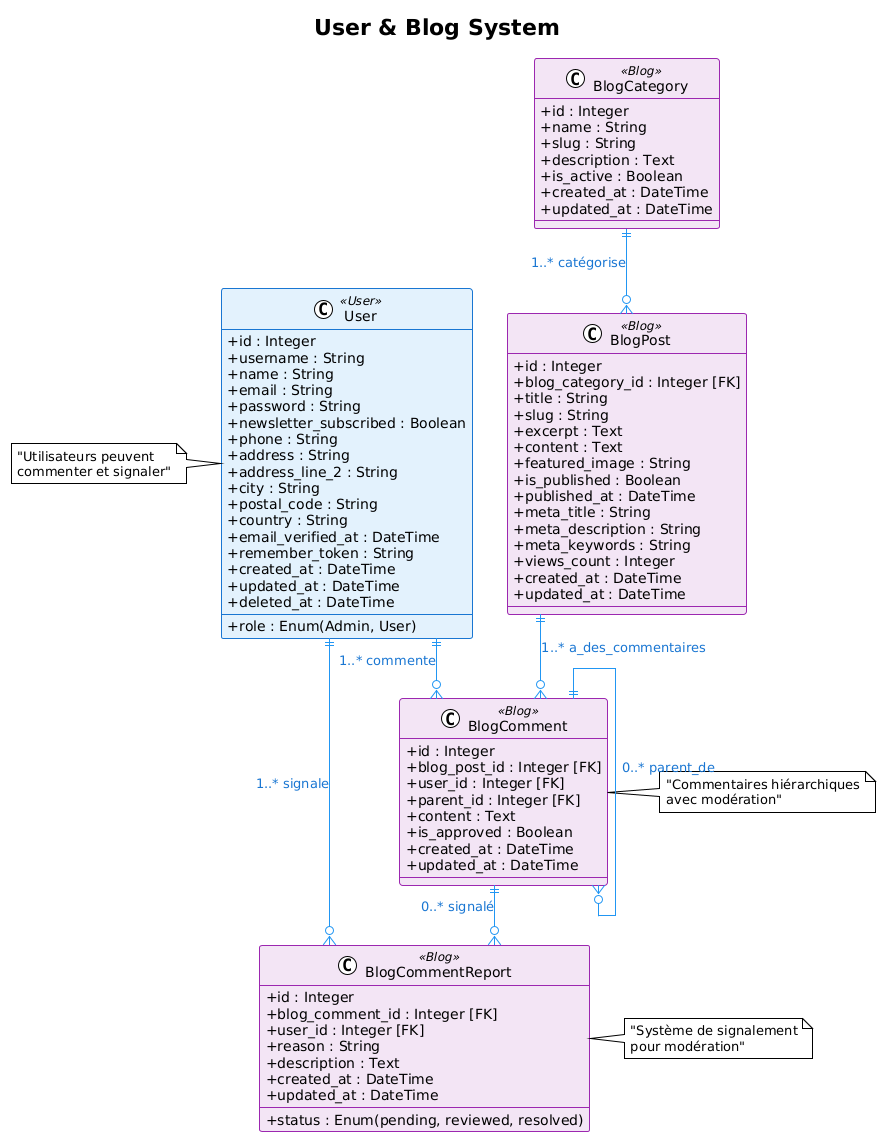

The diagram above was rendered by PlantUML. Its source (embedded in the PNG):
@startuml
!theme plain
skinparam linetype ortho
skinparam classAttributeIconSize 0

' Configuration des couleurs
skinparam class {
    BackgroundColor<<User>> #E3F2FD
    BorderColor<<User>> #1976D2
    BackgroundColor<<Blog>> #F3E5F5
    BorderColor<<Blog>> #9C27B0
}

skinparam arrow {
    Color #2196F3
    FontColor #1976D2
}

title User & Blog System

' ============================
' UTILISATEURS
' ============================

class User <<User>> {
  + id : Integer
  + username : String
  + name : String  
  + email : String
  + password : String
  + role : Enum(Admin, User)
  + newsletter_subscribed : Boolean
  + phone : String
  + address : String
  + address_line_2 : String
  + city : String
  + postal_code : String
  + country : String
  + email_verified_at : DateTime
  + remember_token : String
  + created_at : DateTime
  + updated_at : DateTime
  + deleted_at : DateTime
}

' ============================
' BLOG
' ============================

class BlogCategory <<Blog>> {
  + id : Integer
  + name : String
  + slug : String
  + description : Text
  + is_active : Boolean
  + created_at : DateTime
  + updated_at : DateTime
}

class BlogPost <<Blog>> {
  + id : Integer
  + blog_category_id : Integer [FK]
  + title : String
  + slug : String
  + excerpt : Text
  + content : Text
  + featured_image : String
  + is_published : Boolean
  + published_at : DateTime
  + meta_title : String
  + meta_description : String
  + meta_keywords : String
  + views_count : Integer
  + created_at : DateTime
  + updated_at : DateTime
}

class BlogComment <<Blog>> {
  + id : Integer
  + blog_post_id : Integer [FK]
  + user_id : Integer [FK]
  + parent_id : Integer [FK]
  + content : Text
  + is_approved : Boolean
  + created_at : DateTime
  + updated_at : DateTime
}

class BlogCommentReport <<Blog>> {
  + id : Integer
  + blog_comment_id : Integer [FK]
  + user_id : Integer [FK]
  + reason : String
  + description : Text
  + status : Enum(pending, reviewed, resolved)
  + created_at : DateTime
  + updated_at : DateTime
}

' ============================
' RELATIONS
' ============================

BlogCategory ||--o{ BlogPost : "1..* catégorise"
BlogPost ||--o{ BlogComment : "1..* a_des_commentaires"
BlogComment ||--o{ BlogComment : "0..* parent_de"
BlogComment ||--o{ BlogCommentReport : "0..* signalé"
User ||--o{ BlogComment : "1..* commente"
User ||--o{ BlogCommentReport : "1..* signale"

note right of BlogComment : "Commentaires hiérarchiques\navec modération"
note right of BlogCommentReport : "Système de signalement\npour modération"
note left of User : "Utilisateurs peuvent\ncommenter et signaler"
@enduml